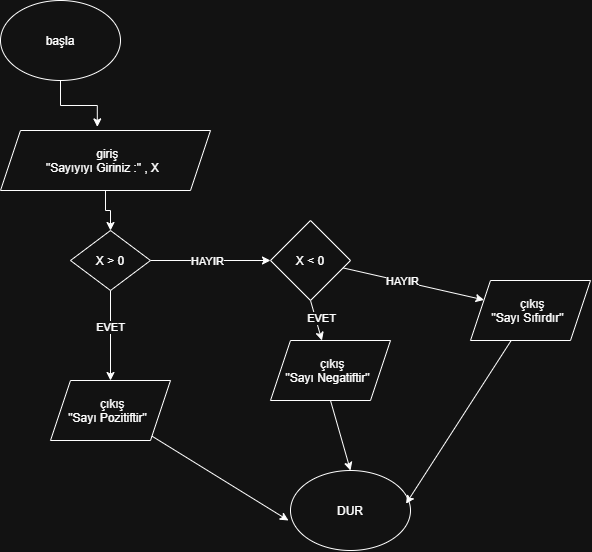

The diagram above was exported from draw.io. Its source (the exported page's mxGraphModel, read from the mxfile embedded in the PNG):
<mxGraphModel dx="1241" dy="635" grid="1" gridSize="10" guides="1" tooltips="1" connect="1" arrows="1" fold="1" page="1" pageScale="1" pageWidth="827" pageHeight="1169" math="0" shadow="0">
  <root>
    <mxCell id="0" />
    <mxCell id="1" parent="0" />
    <mxCell id="_8fE8G7XPevChBg35wu6-1" parent="1" style="ellipse;whiteSpace=wrap;html=1;shapeInside=1;" value="başla" vertex="1">
      <mxGeometry height="80" width="120" x="110" y="50" as="geometry" />
    </mxCell>
    <mxCell id="_8fE8G7XPevChBg35wu6-6" edge="1" parent="1" source="_8fE8G7XPevChBg35wu6-2" style="edgeStyle=orthogonalEdgeStyle;rounded=0;orthogonalLoop=1;jettySize=auto;html=1;exitX=0.5;exitY=1;exitDx=0;exitDy=0;entryX=0.5;entryY=0;entryDx=0;entryDy=0;defaultLabelBackgroundColor=page;" target="_8fE8G7XPevChBg35wu6-3">
      <mxGeometry relative="1" as="geometry" />
    </mxCell>
    <mxCell id="_8fE8G7XPevChBg35wu6-2" parent="1" style="shape=parallelogram;perimeter=parallelogramPerimeter;whiteSpace=wrap;html=1;shapeInside=1;fixedSize=1;" value="giriş&lt;div&gt;&quot;Sayıyıyı Giriniz :&quot; , X&lt;/div&gt;" vertex="1">
      <mxGeometry height="60" width="210" x="110" y="180" as="geometry" />
    </mxCell>
    <mxCell id="_8fE8G7XPevChBg35wu6-7" edge="1" parent="1" source="_8fE8G7XPevChBg35wu6-3" style="edgeStyle=orthogonalEdgeStyle;rounded=0;orthogonalLoop=1;jettySize=auto;html=1;entryX=0.5;entryY=0;entryDx=0;entryDy=0;defaultLabelBackgroundColor=page;" target="_8fE8G7XPevChBg35wu6-4">
      <mxGeometry relative="1" as="geometry" />
    </mxCell>
    <mxCell id="_8fE8G7XPevChBg35wu6-13" connectable="0" parent="_8fE8G7XPevChBg35wu6-7" style="edgeLabel;html=1;align=center;verticalAlign=middle;resizable=0;points=[];inheritText=1;defaultLabelBackgroundColor=page;" value="EVET" vertex="1">
      <mxGeometry relative="1" x="-0.1911" y="-1" as="geometry">
        <mxPoint as="offset" />
      </mxGeometry>
    </mxCell>
    <mxCell id="_8fE8G7XPevChBg35wu6-9" edge="1" parent="1" source="_8fE8G7XPevChBg35wu6-3" style="edgeStyle=orthogonalEdgeStyle;rounded=0;orthogonalLoop=1;jettySize=auto;html=1;exitX=1;exitY=0.5;exitDx=0;exitDy=0;defaultLabelBackgroundColor=page;" target="_8fE8G7XPevChBg35wu6-12">
      <mxGeometry relative="1" as="geometry" />
    </mxCell>
    <mxCell id="_8fE8G7XPevChBg35wu6-10" connectable="0" parent="_8fE8G7XPevChBg35wu6-9" style="edgeLabel;html=1;align=center;verticalAlign=middle;resizable=0;points=[];inheritText=1;defaultLabelBackgroundColor=page;" value="HAYIR" vertex="1">
      <mxGeometry relative="1" x="-0.075" y="-1" as="geometry">
        <mxPoint as="offset" />
      </mxGeometry>
    </mxCell>
    <mxCell id="_8fE8G7XPevChBg35wu6-3" parent="1" style="rhombus;whiteSpace=wrap;html=1;shapeInside=1;" value="X &amp;gt; 0" vertex="1">
      <mxGeometry height="60" width="80" x="180" y="280" as="geometry" />
    </mxCell>
    <mxCell id="_8fE8G7XPevChBg35wu6-4" parent="1" style="shape=parallelogram;perimeter=parallelogramPerimeter;whiteSpace=wrap;html=1;shapeInside=1;fixedSize=1;" value="çıkış&lt;div&gt;&quot;Sayı Pozitiftir&quot;&lt;/div&gt;" vertex="1">
      <mxGeometry height="60" width="120" x="160" y="430" as="geometry" />
    </mxCell>
    <mxCell id="_8fE8G7XPevChBg35wu6-5" edge="1" parent="1" source="_8fE8G7XPevChBg35wu6-1" style="edgeStyle=orthogonalEdgeStyle;rounded=0;orthogonalLoop=1;jettySize=auto;html=1;exitX=0.5;exitY=1;exitDx=0;exitDy=0;entryX=0.461;entryY=-0.06;entryDx=0;entryDy=0;entryPerimeter=0;defaultLabelBackgroundColor=page;" target="_8fE8G7XPevChBg35wu6-2">
      <mxGeometry relative="1" as="geometry" />
    </mxCell>
    <mxCell id="_8fE8G7XPevChBg35wu6-16" edge="1" parent="1" source="_8fE8G7XPevChBg35wu6-12" style="rounded=0;orthogonalLoop=1;jettySize=auto;html=1;defaultLabelBackgroundColor=page;" target="_8fE8G7XPevChBg35wu6-15">
      <mxGeometry relative="1" as="geometry" />
    </mxCell>
    <mxCell id="_8fE8G7XPevChBg35wu6-17" connectable="0" parent="_8fE8G7XPevChBg35wu6-16" style="edgeLabel;html=1;align=center;verticalAlign=middle;resizable=0;points=[];inheritText=1;defaultLabelBackgroundColor=page;" value="HAYIR" vertex="1">
      <mxGeometry relative="1" x="-0.1747" as="geometry">
        <mxPoint as="offset" />
      </mxGeometry>
    </mxCell>
    <mxCell id="_8fE8G7XPevChBg35wu6-18" edge="1" parent="1" source="_8fE8G7XPevChBg35wu6-12" style="rounded=0;orthogonalLoop=1;jettySize=auto;html=1;exitX=0.5;exitY=1;exitDx=0;exitDy=0;defaultLabelBackgroundColor=page;" target="_8fE8G7XPevChBg35wu6-14">
      <mxGeometry relative="1" as="geometry" />
    </mxCell>
    <mxCell id="_8fE8G7XPevChBg35wu6-19" connectable="0" parent="_8fE8G7XPevChBg35wu6-18" style="edgeLabel;html=1;align=center;verticalAlign=middle;resizable=0;points=[];inheritText=1;defaultLabelBackgroundColor=page;" value="EVET" vertex="1">
      <mxGeometry relative="1" x="-0.0662" y="5" as="geometry">
        <mxPoint y="1" as="offset" />
      </mxGeometry>
    </mxCell>
    <mxCell id="_8fE8G7XPevChBg35wu6-12" parent="1" style="rhombus;whiteSpace=wrap;html=1;shapeInside=1;" value="X &amp;lt; 0" vertex="1">
      <mxGeometry height="80" width="80" x="380" y="270" as="geometry" />
    </mxCell>
    <mxCell id="_8fE8G7XPevChBg35wu6-21" edge="1" parent="1" source="_8fE8G7XPevChBg35wu6-14" style="rounded=0;orthogonalLoop=1;jettySize=auto;html=1;exitX=0.5;exitY=1;exitDx=0;exitDy=0;entryX=0.5;entryY=0;entryDx=0;entryDy=0;defaultLabelBackgroundColor=page;" target="_8fE8G7XPevChBg35wu6-20">
      <mxGeometry relative="1" as="geometry" />
    </mxCell>
    <mxCell id="_8fE8G7XPevChBg35wu6-14" parent="1" style="shape=parallelogram;perimeter=parallelogramPerimeter;whiteSpace=wrap;html=1;shapeInside=1;fixedSize=1;" value="çıkış&lt;div&gt;&quot;Sayı Negatiftir&quot;&lt;/div&gt;" vertex="1">
      <mxGeometry height="60" width="120" x="380" y="390" as="geometry" />
    </mxCell>
    <mxCell id="_8fE8G7XPevChBg35wu6-15" parent="1" style="shape=parallelogram;perimeter=parallelogramPerimeter;whiteSpace=wrap;html=1;shapeInside=1;fixedSize=1;" value="çıkış&lt;div&gt;&quot;Sayı Sıfırdır&quot;&lt;/div&gt;" vertex="1">
      <mxGeometry height="60" width="120" x="580" y="330" as="geometry" />
    </mxCell>
    <mxCell id="_8fE8G7XPevChBg35wu6-20" parent="1" style="ellipse;whiteSpace=wrap;html=1;shapeInside=1;" value="DUR" vertex="1">
      <mxGeometry height="80" width="120" x="400" y="520" as="geometry" />
    </mxCell>
    <mxCell id="_8fE8G7XPevChBg35wu6-24" edge="1" parent="1" source="_8fE8G7XPevChBg35wu6-15" style="rounded=0;orthogonalLoop=1;jettySize=auto;html=1;entryX=0.963;entryY=0.415;entryDx=0;entryDy=0;entryPerimeter=0;defaultLabelBackgroundColor=page;" target="_8fE8G7XPevChBg35wu6-20">
      <mxGeometry relative="1" as="geometry" />
    </mxCell>
    <mxCell id="_8fE8G7XPevChBg35wu6-25" edge="1" parent="1" source="_8fE8G7XPevChBg35wu6-4" style="rounded=0;orthogonalLoop=1;jettySize=auto;html=1;entryX=-0.017;entryY=0.625;entryDx=0;entryDy=0;entryPerimeter=0;defaultLabelBackgroundColor=page;" target="_8fE8G7XPevChBg35wu6-20">
      <mxGeometry relative="1" as="geometry" />
    </mxCell>
  </root>
</mxGraphModel>